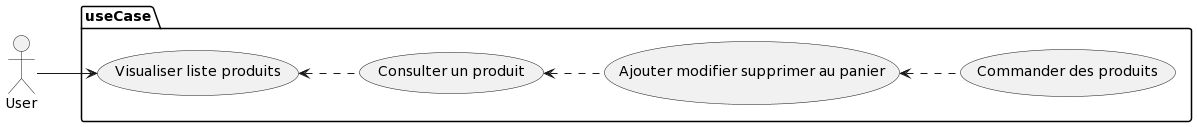

The diagram above was rendered by PlantUML. Its source (embedded in the PNG):
@startuml
left to right direction
actor User as U

package useCase {
    usecase "Visualiser liste produits" as UC1
    usecase "Consulter un produit" as UC2
    usecase "Ajouter modifier supprimer au panier" as UC3
    usecase "Commander des produits" as UC4
}

U --> UC1
UC1 <.. UC2 
UC2 <.. UC3 
UC3 <.. UC4
@enduml